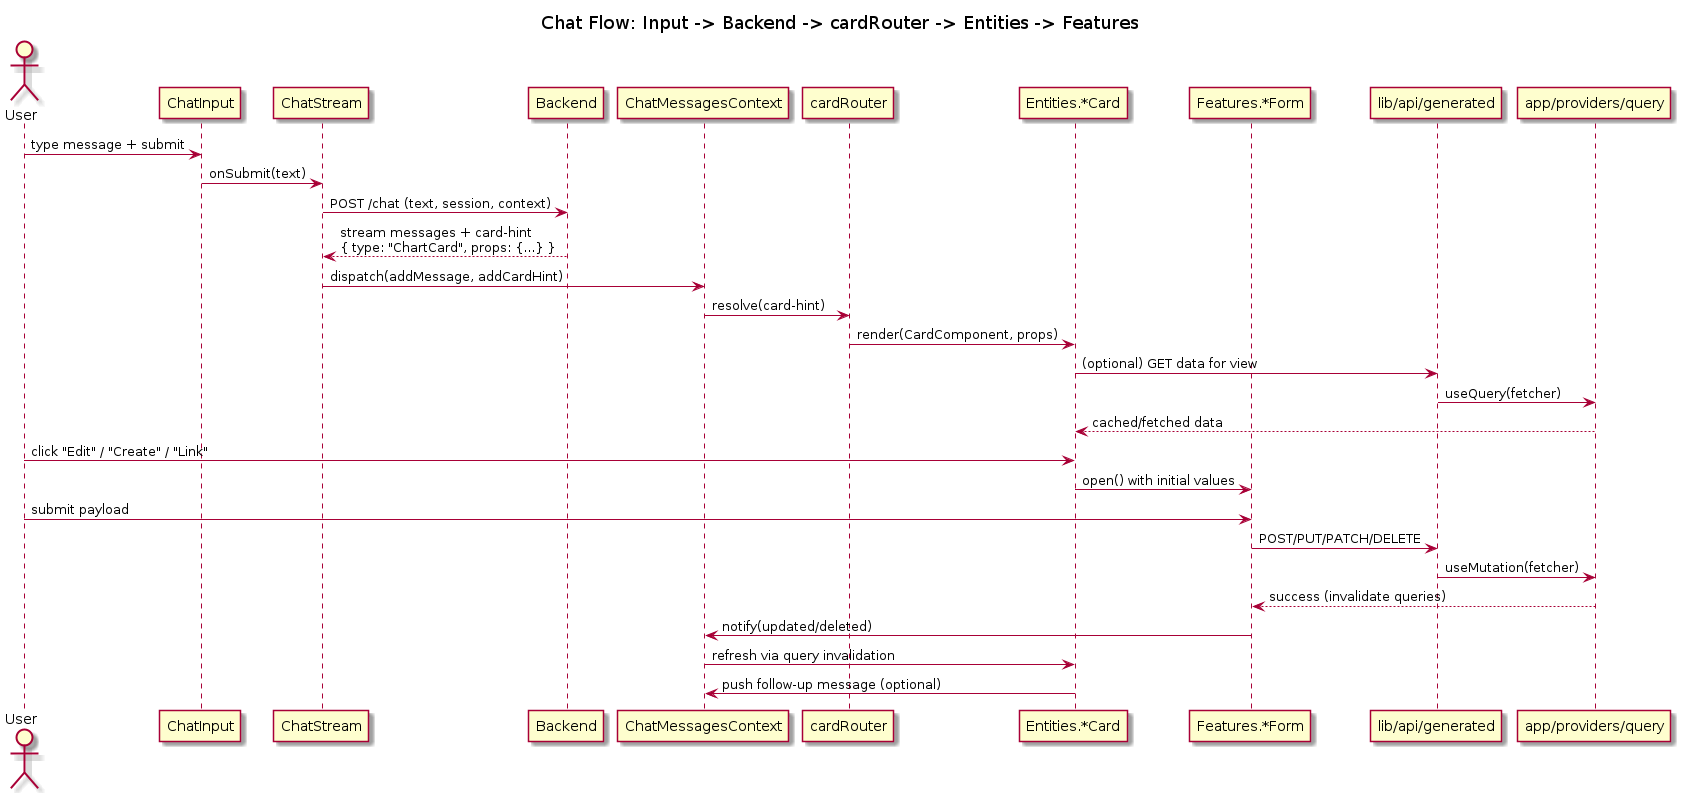

The diagram above was rendered by PlantUML. Its source (embedded in the PNG):
@startuml
title Chat Flow: Input -> Backend -> cardRouter -> Entities -> Features

actor User
participant ChatInput as CI
participant ChatStream as CS
participant "Backend" as BE
participant ChatMessagesContext as Ctx
participant cardRouter as Router
participant "Entities.*Card" as Card
participant "Features.*Form" as Form
participant "lib/api/generated" as API
participant "app/providers/query" as RQ

User -> CI: type message + submit
CI -> CS: onSubmit(text)
CS -> BE: POST /chat (text, session, context)
BE --> CS: stream messages + card-hint\n{ type: "ChartCard", props: {...} }

CS -> Ctx: dispatch(addMessage, addCardHint)
Ctx -> Router: resolve(card-hint)
Router -> Card: render(CardComponent, props)

' Card may be a read-only entity view or actionable widget
Card -> API: (optional) GET data for view
API -> RQ: useQuery(fetcher)
RQ --> Card: cached/fetched data

' Card can expose callbacks that lead to mutations
User -> Card: click "Edit" / "Create" / "Link"
Card -> Form: open() with initial values
User -> Form: submit payload
Form -> API: POST/PUT/PATCH/DELETE
API -> RQ: useMutation(fetcher)
RQ --> Form: success (invalidate queries)

Form -> Ctx: notify(updated/deleted)
Ctx -> Card: refresh via query invalidation
Card -> Ctx: push follow-up message (optional)

@enduml